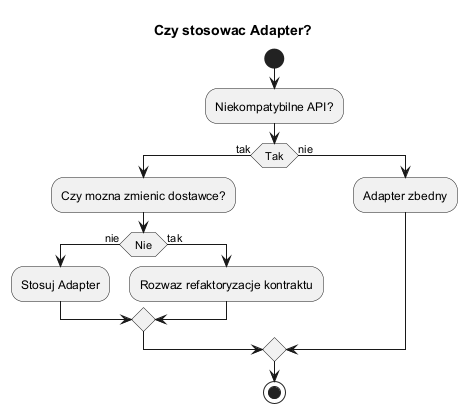

The diagram above was rendered by PlantUML. Its source (embedded in the PNG):
@startuml adapter_decision_tree
skinparam shadowing false
skinparam monochrome true

title Czy stosowac Adapter?

start
:Niekompatybilne API?;
if (Tak) then (tak)
  :Czy mozna zmienic dostawce?;
  if (Nie) then (nie)
    :Stosuj Adapter;
  else (tak)
    :Rozwaz refaktoryzacje kontraktu;
  endif
else (nie)
  :Adapter zbedny;
endif
stop
@enduml